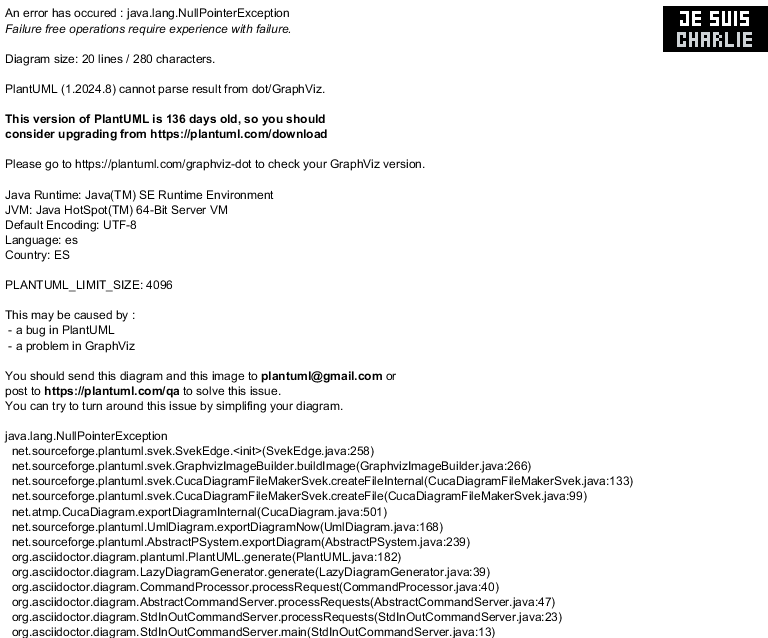

The diagram above was rendered by PlantUML. Its source (embedded in the PNG):
@startuml

actor User

rectangle WiChat {
    rectangle "Frontend Service" as Web
    rectangle "Backend Service" as Backend
    database Database
}

rectangle Wikidata
rectangle LLM

User <-> Web
Web <-> Backend
Backend <-> Database
Backend ..> Wikidata
Backend ..> LLM

@enduml